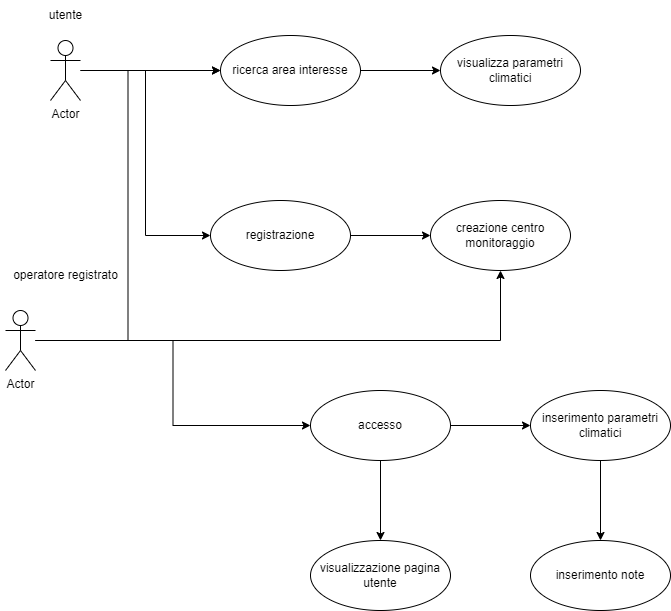

The diagram above was exported from draw.io. Its source (the exported page's mxGraphModel, read from the mxfile embedded in the PNG):
<mxGraphModel dx="1259" dy="655" grid="1" gridSize="10" guides="1" tooltips="1" connect="1" arrows="1" fold="1" page="1" pageScale="1" pageWidth="827" pageHeight="1169" math="0" shadow="0">
  <root>
    <mxCell id="0" />
    <mxCell id="1" parent="0" />
    <mxCell id="7CFjERv1Ymq4ueyU-Ykf-4" style="edgeStyle=orthogonalEdgeStyle;rounded=0;orthogonalLoop=1;jettySize=auto;html=1;entryX=0;entryY=0.5;entryDx=0;entryDy=0;" edge="1" parent="1" source="7CFjERv1Ymq4ueyU-Ykf-1" target="7CFjERv1Ymq4ueyU-Ykf-3">
      <mxGeometry relative="1" as="geometry" />
    </mxCell>
    <mxCell id="7CFjERv1Ymq4ueyU-Ykf-15" style="edgeStyle=orthogonalEdgeStyle;rounded=0;orthogonalLoop=1;jettySize=auto;html=1;entryX=0;entryY=0.5;entryDx=0;entryDy=0;" edge="1" parent="1" source="7CFjERv1Ymq4ueyU-Ykf-1" target="7CFjERv1Ymq4ueyU-Ykf-13">
      <mxGeometry relative="1" as="geometry" />
    </mxCell>
    <mxCell id="7CFjERv1Ymq4ueyU-Ykf-1" value="Actor" style="shape=umlActor;verticalLabelPosition=bottom;verticalAlign=top;html=1;" vertex="1" parent="1">
      <mxGeometry x="130" y="140" width="30" height="60" as="geometry" />
    </mxCell>
    <mxCell id="7CFjERv1Ymq4ueyU-Ykf-2" value="utente" style="text;html=1;align=center;verticalAlign=middle;resizable=0;points=[];autosize=1;strokeColor=none;fillColor=none;" vertex="1" parent="1">
      <mxGeometry x="115" y="100" width="60" height="30" as="geometry" />
    </mxCell>
    <mxCell id="7CFjERv1Ymq4ueyU-Ykf-6" value="" style="edgeStyle=orthogonalEdgeStyle;rounded=0;orthogonalLoop=1;jettySize=auto;html=1;" edge="1" parent="1" source="7CFjERv1Ymq4ueyU-Ykf-3" target="7CFjERv1Ymq4ueyU-Ykf-5">
      <mxGeometry relative="1" as="geometry" />
    </mxCell>
    <mxCell id="7CFjERv1Ymq4ueyU-Ykf-3" value="ricerca area interesse" style="ellipse;whiteSpace=wrap;html=1;" vertex="1" parent="1">
      <mxGeometry x="300" y="135" width="140" height="70" as="geometry" />
    </mxCell>
    <mxCell id="7CFjERv1Ymq4ueyU-Ykf-5" value="visualizza parametri climatici" style="ellipse;whiteSpace=wrap;html=1;" vertex="1" parent="1">
      <mxGeometry x="520" y="135" width="140" height="70" as="geometry" />
    </mxCell>
    <mxCell id="7CFjERv1Ymq4ueyU-Ykf-20" style="edgeStyle=orthogonalEdgeStyle;rounded=0;orthogonalLoop=1;jettySize=auto;html=1;entryX=0;entryY=0.5;entryDx=0;entryDy=0;" edge="1" parent="1" source="7CFjERv1Ymq4ueyU-Ykf-11" target="7CFjERv1Ymq4ueyU-Ykf-19">
      <mxGeometry relative="1" as="geometry" />
    </mxCell>
    <mxCell id="7CFjERv1Ymq4ueyU-Ykf-21" style="edgeStyle=orthogonalEdgeStyle;rounded=0;orthogonalLoop=1;jettySize=auto;html=1;entryX=0;entryY=0.5;entryDx=0;entryDy=0;" edge="1" parent="1" source="7CFjERv1Ymq4ueyU-Ykf-11" target="7CFjERv1Ymq4ueyU-Ykf-3">
      <mxGeometry relative="1" as="geometry" />
    </mxCell>
    <mxCell id="7CFjERv1Ymq4ueyU-Ykf-28" style="edgeStyle=orthogonalEdgeStyle;rounded=0;orthogonalLoop=1;jettySize=auto;html=1;entryX=0.5;entryY=1;entryDx=0;entryDy=0;" edge="1" parent="1" source="7CFjERv1Ymq4ueyU-Ykf-11" target="7CFjERv1Ymq4ueyU-Ykf-16">
      <mxGeometry relative="1" as="geometry" />
    </mxCell>
    <mxCell id="7CFjERv1Ymq4ueyU-Ykf-11" value="Actor" style="shape=umlActor;verticalLabelPosition=bottom;verticalAlign=top;html=1;" vertex="1" parent="1">
      <mxGeometry x="85" y="410" width="30" height="60" as="geometry" />
    </mxCell>
    <mxCell id="7CFjERv1Ymq4ueyU-Ykf-12" value="operatore registrato" style="text;html=1;align=center;verticalAlign=middle;resizable=0;points=[];autosize=1;strokeColor=none;fillColor=none;" vertex="1" parent="1">
      <mxGeometry x="80" y="360" width="130" height="30" as="geometry" />
    </mxCell>
    <mxCell id="7CFjERv1Ymq4ueyU-Ykf-17" value="" style="edgeStyle=orthogonalEdgeStyle;rounded=0;orthogonalLoop=1;jettySize=auto;html=1;" edge="1" parent="1" source="7CFjERv1Ymq4ueyU-Ykf-13" target="7CFjERv1Ymq4ueyU-Ykf-16">
      <mxGeometry relative="1" as="geometry" />
    </mxCell>
    <mxCell id="7CFjERv1Ymq4ueyU-Ykf-13" value="registrazione" style="ellipse;whiteSpace=wrap;html=1;" vertex="1" parent="1">
      <mxGeometry x="290" y="300" width="140" height="70" as="geometry" />
    </mxCell>
    <mxCell id="7CFjERv1Ymq4ueyU-Ykf-16" value="creazione centro monitoraggio" style="ellipse;whiteSpace=wrap;html=1;" vertex="1" parent="1">
      <mxGeometry x="510" y="300" width="140" height="70" as="geometry" />
    </mxCell>
    <mxCell id="7CFjERv1Ymq4ueyU-Ykf-23" value="" style="edgeStyle=orthogonalEdgeStyle;rounded=0;orthogonalLoop=1;jettySize=auto;html=1;" edge="1" parent="1" source="7CFjERv1Ymq4ueyU-Ykf-19" target="7CFjERv1Ymq4ueyU-Ykf-22">
      <mxGeometry relative="1" as="geometry" />
    </mxCell>
    <mxCell id="7CFjERv1Ymq4ueyU-Ykf-25" value="" style="edgeStyle=orthogonalEdgeStyle;rounded=0;orthogonalLoop=1;jettySize=auto;html=1;" edge="1" parent="1" source="7CFjERv1Ymq4ueyU-Ykf-19" target="7CFjERv1Ymq4ueyU-Ykf-24">
      <mxGeometry relative="1" as="geometry" />
    </mxCell>
    <mxCell id="7CFjERv1Ymq4ueyU-Ykf-19" value="accesso" style="ellipse;whiteSpace=wrap;html=1;" vertex="1" parent="1">
      <mxGeometry x="390" y="490" width="140" height="70" as="geometry" />
    </mxCell>
    <mxCell id="7CFjERv1Ymq4ueyU-Ykf-22" value="visualizzazione pagina utente" style="ellipse;whiteSpace=wrap;html=1;" vertex="1" parent="1">
      <mxGeometry x="390" y="640" width="140" height="70" as="geometry" />
    </mxCell>
    <mxCell id="7CFjERv1Ymq4ueyU-Ykf-27" value="" style="edgeStyle=orthogonalEdgeStyle;rounded=0;orthogonalLoop=1;jettySize=auto;html=1;" edge="1" parent="1" source="7CFjERv1Ymq4ueyU-Ykf-24" target="7CFjERv1Ymq4ueyU-Ykf-26">
      <mxGeometry relative="1" as="geometry" />
    </mxCell>
    <mxCell id="7CFjERv1Ymq4ueyU-Ykf-24" value="inserimento parametri climatici" style="ellipse;whiteSpace=wrap;html=1;" vertex="1" parent="1">
      <mxGeometry x="610" y="490" width="140" height="70" as="geometry" />
    </mxCell>
    <mxCell id="7CFjERv1Ymq4ueyU-Ykf-26" value="inserimento note" style="ellipse;whiteSpace=wrap;html=1;" vertex="1" parent="1">
      <mxGeometry x="610" y="640" width="140" height="70" as="geometry" />
    </mxCell>
  </root>
</mxGraphModel>